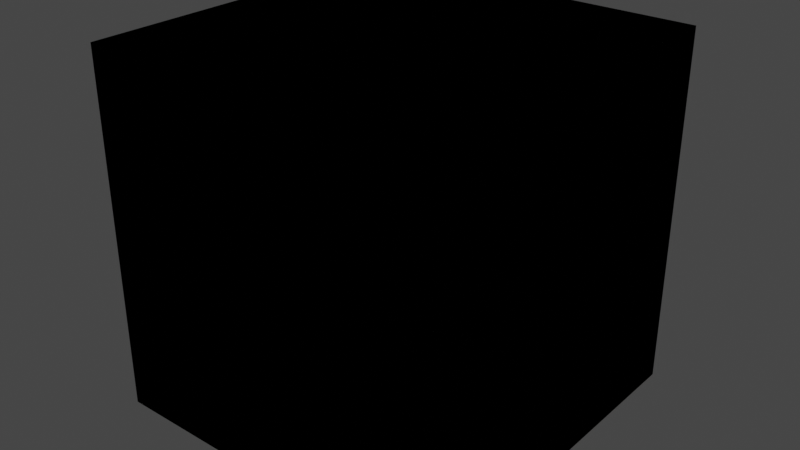 # Source: block001.blend  (saved by Blender 3.2.14; exported with 4.5.12 LTS)
import bpy
from mathutils import Matrix  # noqa: F401  (used for matrix-valued properties, if any)

bpy.ops.wm.read_factory_settings(use_empty=True)
scene = bpy.context.scene
scene.name = 'models/player/engineer_morphs_low'

# ---- collections
col_mesh = bpy.data.collections.new('Mesh'); scene.collection.children.link(col_mesh)
col_rig = bpy.data.collections.new('Rig'); scene.collection.children.link(col_rig)
col_collision = bpy.data.collections.new('Collision'); scene.collection.children.link(col_collision)
col_extras = bpy.data.collections.new('Extras'); scene.collection.children.link(col_extras)

# ---- materials (node trees are filled in below, after node groups)
mat_blackconcrete = bpy.data.materials.new('blackconcrete')
mat_blackconcrete.use_transparent_shadow = False
mat_missingtexture = bpy.data.materials.new('missingtexture')
mat_missingtexture.use_transparent_shadow = False
mat_yellowstainedglass = bpy.data.materials.new('yellowstainedglass')
mat_yellowstainedglass.use_transparent_shadow = False
mat_mushroomstem = bpy.data.materials.new('mushroomstem')
mat_mushroomstem.use_transparent_shadow = False
mat_chiseledpolishedblackstone = bpy.data.materials.new('chiseledpolishedblackstone')
mat_chiseledpolishedblackstone.use_transparent_shadow = False
mat_lightgrayterracotta = bpy.data.materials.new('lightgrayterracotta')
mat_lightgrayterracotta.use_transparent_shadow = False

# ---- node groups
ng_auto_smooth = bpy.data.node_groups.new('Auto Smooth', 'GeometryNodeTree')
_s = ng_auto_smooth.interface.new_socket(name='Geometry', in_out='OUTPUT', socket_type='NodeSocketGeometry')
_s = ng_auto_smooth.interface.new_socket(name='Geometry', in_out='INPUT', socket_type='NodeSocketGeometry')
_s = ng_auto_smooth.interface.new_socket(name='Angle', in_out='INPUT', socket_type='NodeSocketFloat')
_s.subtype = 'ANGLE'
_s.min_value = 0.0
_s.max_value = 3.142
ng_auto_smooth.is_modifier = True
_N = ng_auto_smooth.nodes; _L = ng_auto_smooth.links
n0 = _N.new('NodeGroupOutput'); n0.name = 'Group Output'; n0.location = (480, -100)
n1 = _N.new('NodeGroupInput'); n1.name = 'Group Input'; n1.location = (-420, -300)
n2 = _N.new('NodeGroupInput'); n2.name = 'Group Input.001'; n2.location = (-60, -100)
n3 = _N.new('GeometryNodeSetShadeSmooth'); n3.name = 'Set Shade Smooth'; n3.location = (120, -100)
n3.domain = 'EDGE'
n4 = _N.new('GeometryNodeSetShadeSmooth'); n4.name = 'Set Shade Smooth.001'; n4.location = (300, -100)
n5 = _N.new('GeometryNodeInputMeshEdgeAngle'); n5.name = 'Edge Angle'; n5.location = (-420, -220)
n6 = _N.new('GeometryNodeInputEdgeSmooth'); n6.name = 'Is Edge Smooth'; n6.location = (-60, -160)
n7 = _N.new('GeometryNodeInputShadeSmooth'); n7.name = 'Is Face Smooth'; n7.location = (-240, -340)
n8 = _N.new('FunctionNodeBooleanMath'); n8.name = 'Boolean Math'; n8.location = (-60, -220)
n9 = _N.new('FunctionNodeCompare'); n9.name = 'Compare'; n9.location = (-240, -180)
n9.operation = 'LESS_EQUAL'
_L.new(n5.outputs[0], n9.inputs[0])
_L.new(n4.outputs[0], n0.inputs[0])
_L.new(n1.outputs[1], n9.inputs[1])
_L.new(n9.outputs[0], n8.inputs[0])
_L.new(n7.outputs[0], n8.inputs[1])
_L.new(n2.outputs[0], n3.inputs[0])
_L.new(n6.outputs[0], n3.inputs[1])
_L.new(n3.outputs[0], n4.inputs[0])
_L.new(n8.outputs[0], n3.inputs[2])
n0.is_active_output = True

# ---- material node trees
mat_blackconcrete.use_nodes = True; mat_blackconcrete.node_tree.nodes.clear()
_N = mat_blackconcrete.node_tree.nodes; _L = mat_blackconcrete.node_tree.links
n0 = _N.new('ShaderNodeBsdfPrincipled'); n0.name = 'Principled BSDF'; n0.location = (10, 300)
n0.distribution = 'GGX'
n0.subsurface_method = 'RANDOM_WALK_SKIN'
n0.inputs[3].default_value = 1.45
n0.inputs[27].default_value = (0.0, 0.0, 0.0, 1.0)
n0.inputs[28].default_value = 1.0
n1 = _N.new('ShaderNodeOutputMaterial'); n1.name = 'Material Output'; n1.location = (300, 300)
_L.new(n0.outputs[0], n1.inputs[0])
n1.is_active_output = True
mat_missingtexture.use_nodes = True; mat_missingtexture.node_tree.nodes.clear()
_N = mat_missingtexture.node_tree.nodes; _L = mat_missingtexture.node_tree.links
n0 = _N.new('ShaderNodeBsdfPrincipled'); n0.name = 'Principled BSDF'; n0.location = (10, 300)
n0.distribution = 'GGX'
n0.subsurface_method = 'RANDOM_WALK_SKIN'
n0.inputs[3].default_value = 1.45
n0.inputs[27].default_value = (0.0, 0.0, 0.0, 1.0)
n0.inputs[28].default_value = 1.0
n1 = _N.new('ShaderNodeOutputMaterial'); n1.name = 'Material Output'; n1.location = (300, 300)
_L.new(n0.outputs[0], n1.inputs[0])
n1.is_active_output = True
mat_yellowstainedglass.use_nodes = True; mat_yellowstainedglass.node_tree.nodes.clear()
_N = mat_yellowstainedglass.node_tree.nodes; _L = mat_yellowstainedglass.node_tree.links
n0 = _N.new('ShaderNodeBsdfPrincipled'); n0.name = 'Principled BSDF'; n0.location = (10, 300)
n0.distribution = 'GGX'
n0.subsurface_method = 'RANDOM_WALK_SKIN'
n0.inputs[3].default_value = 1.45
n0.inputs[27].default_value = (0.0, 0.0, 0.0, 1.0)
n0.inputs[28].default_value = 1.0
n1 = _N.new('ShaderNodeOutputMaterial'); n1.name = 'Material Output'; n1.location = (300, 300)
_L.new(n0.outputs[0], n1.inputs[0])
n1.is_active_output = True
mat_mushroomstem.use_nodes = True; mat_mushroomstem.node_tree.nodes.clear()
_N = mat_mushroomstem.node_tree.nodes; _L = mat_mushroomstem.node_tree.links
n0 = _N.new('ShaderNodeBsdfPrincipled'); n0.name = 'Principled BSDF'; n0.location = (10, 300)
n0.distribution = 'GGX'
n0.subsurface_method = 'RANDOM_WALK_SKIN'
n0.inputs[3].default_value = 1.45
n0.inputs[27].default_value = (0.0, 0.0, 0.0, 1.0)
n0.inputs[28].default_value = 1.0
n1 = _N.new('ShaderNodeOutputMaterial'); n1.name = 'Material Output'; n1.location = (300, 300)
_L.new(n0.outputs[0], n1.inputs[0])
n1.is_active_output = True
mat_chiseledpolishedblackstone.use_nodes = True; mat_chiseledpolishedblackstone.node_tree.nodes.clear()
_N = mat_chiseledpolishedblackstone.node_tree.nodes; _L = mat_chiseledpolishedblackstone.node_tree.links
n0 = _N.new('ShaderNodeBsdfPrincipled'); n0.name = 'Principled BSDF'; n0.location = (10, 300)
n0.distribution = 'GGX'
n0.subsurface_method = 'RANDOM_WALK_SKIN'
n0.inputs[3].default_value = 1.45
n0.inputs[27].default_value = (0.0, 0.0, 0.0, 1.0)
n0.inputs[28].default_value = 1.0
n1 = _N.new('ShaderNodeOutputMaterial'); n1.name = 'Material Output'; n1.location = (300, 300)
_L.new(n0.outputs[0], n1.inputs[0])
n1.is_active_output = True
mat_lightgrayterracotta.use_nodes = True; mat_lightgrayterracotta.node_tree.nodes.clear()
_N = mat_lightgrayterracotta.node_tree.nodes; _L = mat_lightgrayterracotta.node_tree.links
n0 = _N.new('ShaderNodeBsdfPrincipled'); n0.name = 'Principled BSDF'; n0.location = (10, 300)
n0.distribution = 'GGX'
n0.subsurface_method = 'RANDOM_WALK_SKIN'
n0.inputs[3].default_value = 1.45
n0.inputs[27].default_value = (0.0, 0.0, 0.0, 1.0)
n0.inputs[28].default_value = 1.0
n1 = _N.new('ShaderNodeOutputMaterial'); n1.name = 'Material Output'; n1.location = (300, 300)
_L.new(n0.outputs[0], n1.inputs[0])
n1.is_active_output = True

# ---- world
world_world = bpy.data.worlds.new('World'); scene.world = world_world
world_world.use_nodes = True; world_world.node_tree.nodes.clear()
_N = world_world.node_tree.nodes; _L = world_world.node_tree.links
n0 = _N.new('ShaderNodeOutputWorld'); n0.name = 'World Output'; n0.location = (300, 300)
n1 = _N.new('ShaderNodeBackground'); n1.name = 'Background'; n1.location = (10, 300)
n1.inputs[0].default_value = (0.05088, 0.05088, 0.05088, 1.0)
_L.new(n1.outputs[0], n0.inputs[0])
n0.is_active_output = True
world_world.color = (0.05088, 0.05088, 0.05088)
world_world.use_sun_shadow = False
world_world.sun_shadow_jitter_overblur = 0.0

# ---- meshes
me_block001a_reference = bpy.data.meshes.new('block001a_reference')
me_block001a_reference.from_pydata([(-25.0, -25.0, 0.0), (-25.0, -25.0, 50.0), (-25.0, 25.0, 0.0), (-25.0, 25.0, 50.0), (25.0, -25.0, 0.0), (25.0, -25.0, 50.0), (25.0, 25.0, 0.0), (25.0, 25.0, 50.0)], [], [(0, 1, 3, 2), (2, 3, 7, 6), (6, 7, 5, 4), (4, 5, 1, 0), (2, 6, 4, 0), (7, 3, 1, 5)])
me_block001a_reference.polygons.foreach_set('use_smooth', [True] * 6)
_uv = me_block001a_reference.uv_layers.new(name='UVMap')
_uv.uv.foreach_set('vector', [1.0, -1.192e-07, 1.0, 1.0, 5.96e-08, 1.0, -1.192e-07, 5.96e-08, 1.0, -1.192e-07, 1.0, 1.0, 5.96e-08, 1.0, -1.192e-07, 5.96e-08, 1.0, -1.192e-07, 1.0, 1.0, 5.96e-08, 1.0, -1.192e-07, 5.96e-08, 1.0, -1.192e-07, 1.0, 1.0, 5.96e-08, 1.0, -1.192e-07, 5.96e-08, 0.0, 0.0, 1.0, 0.0, 1.0, 1.0, 0.0, 1.0, 0.0, 0.0, 1.0, 0.0, 1.0, 1.0, 0.0, 1.0])
me_block001a_reference.materials.append(mat_blackconcrete)
me_block001a_reference.use_remesh_fix_poles = True
me_block001a_reference.use_remesh_preserve_attributes = False
me_block001a_reference.update()
me_block_physics = bpy.data.meshes.new('block_physics')
me_block_physics.from_pydata([(-23.11, -23.11, 0.0), (-23.11, -25.0, 1.893), (-25.0, -23.11, 1.893), (-23.11, -25.0, 48.11), (-23.11, -23.11, 50.0), (-25.0, -23.11, 48.11), (-23.11, 23.11, 0.0), (-25.0, 23.11, 1.893), (-23.11, 25.0, 1.893), (-23.11, 23.11, 50.0), (-23.11, 25.0, 48.11), (-25.0, 23.11, 48.11), (23.11, -23.11, 0.0), (25.0, -23.11, 1.893), (23.11, -25.0, 1.893), (23.11, -23.11, 50.0), (23.11, -25.0, 48.11), (25.0, -23.11, 48.11), (23.11, 23.11, 0.0), (23.11, 25.0, 1.893), (25.0, 23.11, 1.893), (23.11, 23.11, 50.0), (25.0, 23.11, 48.11), (23.11, 25.0, 48.11)], [], [(14, 16, 3, 1), (20, 22, 17, 13), (21, 9, 4, 15), (2, 5, 11, 7), (8, 10, 23, 19), (0, 1, 2), (3, 4, 5), (6, 7, 8), (9, 10, 11), (12, 13, 14), (15, 16, 17), (18, 19, 20), (21, 22, 23), (6, 0, 2, 7), (1, 3, 5, 2), (4, 9, 11, 5), (10, 8, 7, 11), (18, 6, 8, 19), (9, 21, 23, 10), (22, 20, 19, 23), (12, 18, 20, 13), (21, 15, 17, 22), (16, 14, 13, 17), (0, 12, 14, 1), (15, 4, 3, 16), (6, 18, 12, 0)])
me_block_physics.polygons.foreach_set('use_smooth', [True] * 26)
_uv = me_block_physics.uv_layers.new(name='UVMap')
_uv.uv.foreach_set('vector', [0.3845, 0.7595, 0.6155, 0.7595, 0.6155, 0.9905, 0.3845, 0.9905, 0.3845, 0.5095, 0.6155, 0.5095, 0.6155, 0.7405, 0.3845, 0.7405, 0.6345, 0.5095, 0.8655, 0.5095, 0.8655, 0.7405, 0.6345, 0.7405, 0.3845, 0.009464, 0.6155, 0.009464, 0.6155, 0.2405, 0.3845, 0.2405, 0.3845, 0.2595, 0.6155, 0.2595, 0.6155, 0.4905, 0.3845, 0.4905, 0.1345, 0.7405, 0.1345, 0.75, 0.125, 0.7405, 0.6155, 0.9905, 0.625, 0.9905, 0.6155, 1.0, 0.1345, 0.5095, 0.125, 0.5095, 0.1345, 0.5, 0.625, 0.2595, 0.625, 0.2595, 0.6155, 0.25, 0.3655, 0.7405, 0.375, 0.7405, 0.3655, 0.75, 0.625, 0.7595, 0.625, 0.7595, 0.6155, 0.75, 0.3655, 0.5095, 0.3655, 0.5, 0.375, 0.5095, 0.625, 0.5095, 0.625, 0.5095, 0.6155, 0.5, 0.1345, 0.5095, 0.1345, 0.7405, 0.125, 0.7405, 0.125, 0.5095, 0.3845, 0.0, 0.6155, 0.0, 0.6155, 0.009464, 0.3845, 0.009464, 0.625, 0.009464, 0.625, 0.2405, 0.6155, 0.2405, 0.6155, 0.009464, 0.6155, 0.2595, 0.3845, 0.2595, 0.3845, 0.2405, 0.6155, 0.2405, 0.3655, 0.5095, 0.1345, 0.5095, 0.1345, 0.5, 0.3655, 0.5, 0.625, 0.2595, 0.625, 0.4905, 0.6155, 0.4905, 0.6155, 0.2595, 0.6155, 0.5095, 0.3845, 0.5095, 0.3845, 0.4905, 0.6155, 0.4905, 0.3655, 0.7405, 0.3655, 0.5095, 0.3845, 0.5095, 0.3845, 0.7405, 0.6345, 0.5095, 0.6345, 0.7405, 0.6155, 0.7405, 0.6155, 0.5095, 0.6155, 0.7595, 0.3845, 0.7595, 0.3845, 0.7405, 0.6155, 0.7405, 0.1345, 0.7405, 0.3655, 0.7405, 0.3655, 0.75, 0.1345, 0.75, 0.625, 0.7595, 0.625, 0.9905, 0.6155, 0.9905, 0.6155, 0.7595, 0.1345, 0.5095, 0.3655, 0.5095, 0.3655, 0.7405, 0.1345, 0.7405])
me_block_physics.materials.append(mat_missingtexture)
me_block_physics.use_remesh_fix_poles = True
me_block_physics.use_remesh_preserve_attributes = False
me_block_physics.update()
me_block001b_reference = bpy.data.meshes.new('block001b_reference')
me_block001b_reference.from_pydata([(-25.0, -25.0, 0.0), (-25.0, -25.0, 50.0), (-25.0, 25.0, 0.0), (-25.0, 25.0, 50.0), (25.0, -25.0, 0.0), (25.0, -25.0, 50.0), (25.0, 25.0, 0.0), (25.0, 25.0, 50.0)], [], [(0, 1, 3, 2), (2, 3, 7, 6), (6, 7, 5, 4), (4, 5, 1, 0), (2, 6, 4, 0), (7, 3, 1, 5)])
me_block001b_reference.polygons.foreach_set('use_smooth', [True] * 6)
_uv = me_block001b_reference.uv_layers.new(name='UVMap')
_uv.uv.foreach_set('vector', [1.0, -1.192e-07, 1.0, 1.0, 5.96e-08, 1.0, -1.192e-07, 5.96e-08, 1.0, -1.192e-07, 1.0, 1.0, 5.96e-08, 1.0, -1.192e-07, 5.96e-08, 1.0, -1.192e-07, 1.0, 1.0, 5.96e-08, 1.0, -1.192e-07, 5.96e-08, 1.0, -1.192e-07, 1.0, 1.0, 5.96e-08, 1.0, -1.192e-07, 5.96e-08, 0.0, 0.0, 1.0, 0.0, 1.0, 1.0, 0.0, 1.0, 0.0, 0.0, 1.0, 0.0, 1.0, 1.0, 0.0, 1.0])
me_block001b_reference.materials.append(mat_yellowstainedglass)
me_block001b_reference.use_remesh_fix_poles = True
me_block001b_reference.use_remesh_preserve_attributes = False
me_block001b_reference.update()
me_block001c_reference = bpy.data.meshes.new('block001c_reference')
me_block001c_reference.from_pydata([(-25.0, -25.0, 0.0), (-25.0, -25.0, 50.0), (-25.0, 25.0, 0.0), (-25.0, 25.0, 50.0), (25.0, -25.0, 0.0), (25.0, -25.0, 50.0), (25.0, 25.0, 0.0), (25.0, 25.0, 50.0)], [], [(0, 1, 3, 2), (2, 3, 7, 6), (6, 7, 5, 4), (4, 5, 1, 0), (2, 6, 4, 0), (7, 3, 1, 5)])
me_block001c_reference.polygons.foreach_set('use_smooth', [True] * 6)
_uv = me_block001c_reference.uv_layers.new(name='UVMap')
_uv.uv.foreach_set('vector', [1.0, -1.192e-07, 1.0, 1.0, 5.96e-08, 1.0, -1.192e-07, 5.96e-08, 1.0, -1.192e-07, 1.0, 1.0, 5.96e-08, 1.0, -1.192e-07, 5.96e-08, 1.0, -1.192e-07, 1.0, 1.0, 5.96e-08, 1.0, -1.192e-07, 5.96e-08, 1.0, -1.192e-07, 1.0, 1.0, 5.96e-08, 1.0, -1.192e-07, 5.96e-08, 0.0, 0.0, 1.0, 0.0, 1.0, 1.0, 0.0, 1.0, 0.0, 0.0, 1.0, 0.0, 1.0, 1.0, 0.0, 1.0])
me_block001c_reference.materials.append(mat_mushroomstem)
me_block001c_reference.use_remesh_fix_poles = True
me_block001c_reference.use_remesh_preserve_attributes = False
me_block001c_reference.update()
me_block001d_reference = bpy.data.meshes.new('block001d_reference')
me_block001d_reference.from_pydata([(-25.0, -25.0, 0.0), (-25.0, -25.0, 50.0), (-25.0, 25.0, 0.0), (-25.0, 25.0, 50.0), (25.0, -25.0, 0.0), (25.0, -25.0, 50.0), (25.0, 25.0, 0.0), (25.0, 25.0, 50.0)], [], [(0, 1, 3, 2), (2, 3, 7, 6), (6, 7, 5, 4), (4, 5, 1, 0), (2, 6, 4, 0), (7, 3, 1, 5)])
me_block001d_reference.polygons.foreach_set('use_smooth', [True] * 6)
_uv = me_block001d_reference.uv_layers.new(name='UVMap')
_uv.uv.foreach_set('vector', [1.0, -1.192e-07, 1.0, 1.0, 5.96e-08, 1.0, -1.192e-07, 5.96e-08, 1.0, -1.192e-07, 1.0, 1.0, 5.96e-08, 1.0, -1.192e-07, 5.96e-08, 1.0, -1.192e-07, 1.0, 1.0, 5.96e-08, 1.0, -1.192e-07, 5.96e-08, 1.0, -1.192e-07, 1.0, 1.0, 5.96e-08, 1.0, -1.192e-07, 5.96e-08, 0.0, 0.0, 1.0, 0.0, 1.0, 1.0, 0.0, 1.0, 0.0, 0.0, 1.0, 0.0, 1.0, 1.0, 0.0, 1.0])
me_block001d_reference.materials.append(mat_chiseledpolishedblackstone)
me_block001d_reference.use_remesh_fix_poles = True
me_block001d_reference.use_remesh_preserve_attributes = False
me_block001d_reference.update()
me_block001e_reference = bpy.data.meshes.new('block001e_reference')
me_block001e_reference.from_pydata([(-25.0, -25.0, 0.0), (-25.0, -25.0, 50.0), (-25.0, 25.0, 0.0), (-25.0, 25.0, 50.0), (25.0, -25.0, 0.0), (25.0, -25.0, 50.0), (25.0, 25.0, 0.0), (25.0, 25.0, 50.0)], [], [(0, 1, 3, 2), (2, 3, 7, 6), (6, 7, 5, 4), (4, 5, 1, 0), (2, 6, 4, 0), (7, 3, 1, 5)])
me_block001e_reference.polygons.foreach_set('use_smooth', [True] * 6)
_uv = me_block001e_reference.uv_layers.new(name='UVMap')
_uv.uv.foreach_set('vector', [1.0, -1.192e-07, 1.0, 1.0, 5.96e-08, 1.0, -1.192e-07, 5.96e-08, 1.0, -1.192e-07, 1.0, 1.0, 5.96e-08, 1.0, -1.192e-07, 5.96e-08, 1.0, -1.192e-07, 1.0, 1.0, 5.96e-08, 1.0, -1.192e-07, 5.96e-08, 1.0, -1.192e-07, 1.0, 1.0, 5.96e-08, 1.0, -1.192e-07, 5.96e-08, 0.0, 0.0, 1.0, 0.0, 1.0, 1.0, 0.0, 1.0, 0.0, 0.0, 1.0, 0.0, 1.0, 1.0, 0.0, 1.0])
me_block001e_reference.materials.append(mat_lightgrayterracotta)
me_block001e_reference.use_remesh_fix_poles = True
me_block001e_reference.use_remesh_preserve_attributes = False
me_block001e_reference.update()
me_block001f_reference = bpy.data.meshes.new('block001f_reference')
me_block001f_reference.from_pydata([(-25.0, -25.0, 0.0), (-25.0, -25.0, 50.0), (-25.0, 25.0, 0.0), (-25.0, 25.0, 50.0), (25.0, -25.0, 0.0), (25.0, -25.0, 50.0), (25.0, 25.0, 0.0), (25.0, 25.0, 50.0)], [], [(0, 1, 3, 2), (2, 3, 7, 6), (6, 7, 5, 4), (4, 5, 1, 0), (2, 6, 4, 0), (7, 3, 1, 5)])
me_block001f_reference.polygons.foreach_set('use_smooth', [True] * 6)
_uv = me_block001f_reference.uv_layers.new(name='UVMap')
_uv.uv.foreach_set('vector', [1.0, -1.192e-07, 1.0, 1.0, 5.96e-08, 1.0, -1.192e-07, 5.96e-08, 1.0, -1.192e-07, 1.0, 1.0, 5.96e-08, 1.0, -1.192e-07, 5.96e-08, 1.0, -1.192e-07, 1.0, 1.0, 5.96e-08, 1.0, -1.192e-07, 5.96e-08, 1.0, -1.192e-07, 1.0, 1.0, 5.96e-08, 1.0, -1.192e-07, 5.96e-08, 0.0, 0.0, 1.0, 0.0, 1.0, 1.0, 0.0, 1.0, 0.0, 0.0, 1.0, 0.0, 1.0, 1.0, 0.0, 1.0])
me_block001f_reference.materials.append(mat_missingtexture)
me_block001f_reference.use_remesh_fix_poles = True
me_block001f_reference.use_remesh_preserve_attributes = False
me_block001f_reference.update()

# ---- objects
ob_block001a_reference = bpy.data.objects.new('block001a_reference', me_block001a_reference)
ob_block_physics = bpy.data.objects.new('block_physics', me_block_physics)
ob_block001b_reference = bpy.data.objects.new('block001b_reference', me_block001b_reference)
ob_block001c_reference = bpy.data.objects.new('block001c_reference', me_block001c_reference)
ob_block001d_reference = bpy.data.objects.new('block001d_reference', me_block001d_reference)
ob_block001e_reference = bpy.data.objects.new('block001e_reference', me_block001e_reference)
ob_block001f_reference = bpy.data.objects.new('block001f_reference', me_block001f_reference)

# ---- transforms, parenting, visibility, modifiers, constraints
ob_block001a_reference.location = (0.0, 0.0, 0.0)
_m = ob_block001a_reference.modifiers.new('Auto Smooth', 'NODES')
_m.node_group = ng_auto_smooth
_gi = [s.identifier for s in ng_auto_smooth.interface.items_tree if s.item_type == 'SOCKET' and s.in_out == 'INPUT']
_m[_gi[1]] = 0.5236  # Angle
ob_block_physics.location = (0.0, 0.0, 0.0)
ob_block001b_reference.location = (0.0, 0.0, 0.0)
_m = ob_block001b_reference.modifiers.new('Auto Smooth', 'NODES')
_m.node_group = ng_auto_smooth
_gi = [s.identifier for s in ng_auto_smooth.interface.items_tree if s.item_type == 'SOCKET' and s.in_out == 'INPUT']
_m[_gi[1]] = 0.5236  # Angle
ob_block001c_reference.location = (0.0, 0.0, 0.0)
_m = ob_block001c_reference.modifiers.new('Auto Smooth', 'NODES')
_m.node_group = ng_auto_smooth
_gi = [s.identifier for s in ng_auto_smooth.interface.items_tree if s.item_type == 'SOCKET' and s.in_out == 'INPUT']
_m[_gi[1]] = 0.5236  # Angle
ob_block001d_reference.location = (0.0, 0.0, 0.0)
_m = ob_block001d_reference.modifiers.new('Auto Smooth', 'NODES')
_m.node_group = ng_auto_smooth
_gi = [s.identifier for s in ng_auto_smooth.interface.items_tree if s.item_type == 'SOCKET' and s.in_out == 'INPUT']
_m[_gi[1]] = 0.5236  # Angle
ob_block001e_reference.location = (0.0, 0.0, 0.0)
_m = ob_block001e_reference.modifiers.new('Auto Smooth', 'NODES')
_m.node_group = ng_auto_smooth
_gi = [s.identifier for s in ng_auto_smooth.interface.items_tree if s.item_type == 'SOCKET' and s.in_out == 'INPUT']
_m[_gi[1]] = 0.5236  # Angle
ob_block001f_reference.location = (0.0, 0.0, 0.0)
_m = ob_block001f_reference.modifiers.new('Auto Smooth', 'NODES')
_m.node_group = ng_auto_smooth
_gi = [s.identifier for s in ng_auto_smooth.interface.items_tree if s.item_type == 'SOCKET' and s.in_out == 'INPUT']
_m[_gi[1]] = 0.5236  # Angle

# ---- collection membership
scene.collection.objects.link(ob_block001a_reference)
scene.collection.objects.link(ob_block_physics)
scene.collection.objects.link(ob_block001b_reference)
scene.collection.objects.link(ob_block001c_reference)
scene.collection.objects.link(ob_block001d_reference)
scene.collection.objects.link(ob_block001e_reference)
scene.collection.objects.link(ob_block001f_reference)

# ---- scene / render settings (as saved in the file)
scene.frame_start = 0; scene.frame_end = 0; scene.frame_set(0)
scene.render.engine = 'BLENDER_EEVEE_NEXT'
scene.cycles.use_denoising = False
scene.cycles.sampling_pattern = 'TABULATED_SOBOL'
scene.cycles.use_light_tree = False
scene.view_settings.view_transform = 'Filmic'
bpy.context.view_layer.update()

# ---- added for rendering (the .blend has no active camera and no usable light): camera, sun
cam_auto = bpy.data.cameras.new('AutoCamera')
cam_auto.lens = 50.0
cam_auto.sensor_width = 36.0
cam_auto.clip_end = 1406.22
ob_auto_camera = bpy.data.objects.new('AutoCamera', cam_auto)
scene.collection.objects.link(ob_auto_camera)
ob_auto_camera.location = (80.1268, -96.1522, 89.1014)
ob_auto_camera.rotation_euler = (1.09748, -7.21219e-08, 0.694738)
scene.camera = ob_auto_camera
light_auto_sun = bpy.data.lights.new('AutoSun', 'SUN')
light_auto_sun.energy = 3.0
light_auto_sun.angle = 0.0523599
ob_auto_sun = bpy.data.objects.new('AutoSun', light_auto_sun)
scene.collection.objects.link(ob_auto_sun)
ob_auto_sun.rotation_euler = (0.872665, 0.174533, 0.523599)
bpy.context.view_layer.update()
